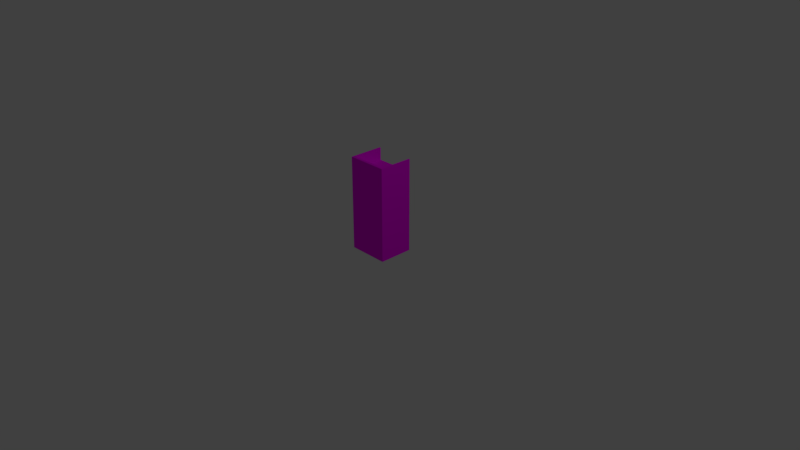 # Source: Regal_mittelschmal.blend  (saved by Blender 2.79.0; exported with 4.5.12 LTS)
import bpy
from mathutils import Matrix  # noqa: F401  (used for matrix-valued properties, if any)

bpy.ops.wm.read_factory_settings(use_empty=True)
scene = bpy.context.scene
scene.name = 'Scene'

# ---- collections
col_collection_1 = bpy.data.collections.new('Collection 1'); scene.collection.children.link(col_collection_1)

# ---- images (referenced by path relative to the original .blend; pixels are not part of the script)
import os
ASSET_DIR = os.environ.get("B2B_ASSET_DIR", "")  # directory of the original .blend (textures are referenced by path, not embedded)
HERE = os.path.dirname(os.path.abspath(__file__))  # packed textures are extracted next to this script under _unpacked/

def load_image(name, relpath, width, height, colorspace="sRGB"):
    """Load a texture the original file referenced (path relative to the .blend, or extracted next to this script)."""
    p = next((c for c in (os.path.join(HERE, relpath), os.path.join(ASSET_DIR, relpath)) if relpath and os.path.exists(c)), "")
    if p:
        img = bpy.data.images.load(p, check_existing=True)
        img.name = name
    else:  # same state as the original file: an image datablock whose file is absent (Cycles renders it pink)
        img = bpy.data.images.new(name, width, height)
        img.source = "FILE"
        img.filepath = "//" + (relpath or name)
    img.colorspace_settings.name = colorspace
    return img
img_wood_texture_vector_jpg = load_image('wood-texture-vector.jpg', 'wood-texture-vector.jpg', 1024, 1024, 'sRGB')

# ---- materials (node trees are filled in below, after node groups)
mat_material = bpy.data.materials.new('Material')
mat_material.alpha_threshold = 0.0
mat_material.roughness = 0.5

# ---- material node trees
mat_material.use_nodes = True; mat_material.node_tree.nodes.clear()
_N = mat_material.node_tree.nodes; _L = mat_material.node_tree.links
n0 = _N.new('ShaderNodeOutputMaterial'); n0.name = 'Material Output'; n0.location = (300, 300)
n1 = _N.new('ShaderNodeBsdfDiffuse'); n1.name = 'Diffuse BSDF'; n1.location = (-29, 343)
n2 = _N.new('ShaderNodeTexEnvironment'); n2.name = 'Environment Texture'; n2.location = (-324, 319)
n2.width = 140
n2.image = img_wood_texture_vector_jpg
_L.new(n1.outputs[0], n0.inputs[0])
_L.new(n2.outputs[0], n1.inputs[0])
n0.is_active_output = True

# ---- world
world_world = bpy.data.worlds.new('World'); scene.world = world_world
world_world.color = (0.05088, 0.05088, 0.05088)
world_world.use_sun_shadow = False
world_world.sun_shadow_jitter_overblur = 0.0
world_world.cycles.sampling_method = 'MANUAL'

# ---- cameras
cam_camera = bpy.data.cameras.new('Camera')
cam_camera.clip_end = 100.0
cam_camera.lens = 35.0
cam_camera.sensor_width = 32.0
cam_camera.sensor_height = 18.0
cam_camera.ortho_scale = 7.314
cam_camera.dof.focus_distance = 0.0

# ---- lights
light_lamp = bpy.data.lights.new('Lamp', 'POINT')
light_lamp.transmission_factor = 0.0
light_lamp.cutoff_distance = 30.0
light_lamp.energy = 100.0
light_lamp.shadow_buffer_clip_start = 1.001
light_lamp.shadow_soft_size = 0.1
light_lamp.shadow_maximum_resolution = 0.006
light_lamp.use_absolute_resolution = True

# ---- meshes
me_cube = bpy.data.meshes.new('Cube')
me_cube.from_pydata([(0.1212, 0.01909, 1.267), (0.1212, -0.01909, 1.267), (-0.1212, -0.01909, 1.267), (-0.1212, 0.01909, 1.267), (0.1212, 0.01909, 0.3437), (0.1212, 0.01909, 0.7118), (0.1212, 0.01909, 1.08), (-0.1212, 0.01909, 0.3437), (-0.1212, 0.01909, 0.7118), (-0.1212, 0.01909, 1.08), (0.1212, 0.01909, 1.1), (-0.1212, 0.01909, 1.1), (0.1212, 0.01909, 0.7318), (-0.1212, 0.01909, 0.7318), (0.1212, 0.01909, 0.3644), (-0.1212, 0.01909, 0.3644), (0.1212, 0.4491, 0.3437), (-0.1212, 0.4491, 0.3437), (0.1212, 0.4491, 0.3644), (-0.1212, 0.4491, 0.3644), (0.1212, 0.4491, 0.7118), (-0.1212, 0.4491, 0.7118), (0.1212, 0.4491, 0.7318), (-0.1212, 0.4491, 0.7318), (0.1212, 0.4491, 1.08), (-0.1212, 0.4491, 1.08), (0.1212, 0.4491, 1.1), (-0.1212, 0.4491, 1.1), (0.1212, 0.01909, 0.01706), (0.1212, -0.01909, 0.01706), (-0.1212, -0.01909, 0.01706), (-0.1212, 0.01909, 0.01706), (0.1297, 0.01909, 1.1), (0.1297, 0.01909, 1.267), (0.1297, -0.01909, 1.1), (0.1297, -0.01909, 1.267), (0.1297, 0.01909, 0.3437), (0.1297, -0.01909, 0.3437), (0.1297, 0.01909, 0.7118), (0.1297, -0.01909, 0.7118), (0.1297, 0.01909, 1.08), (0.1297, -0.01909, 1.08), (0.1297, 0.01909, 0.7318), (0.1297, -0.01909, 0.7318), (0.1297, 0.01909, 0.3644), (0.1297, -0.01909, 0.3644), (0.1297, 0.01909, 0.01706), (0.1297, -0.01909, 0.01706), (-0.1297, -0.01909, 1.1), (-0.1297, -0.01909, 1.267), (-0.1297, 0.01909, 1.1), (-0.1297, 0.01909, 1.267), (-0.1297, -0.01909, 0.3437), (-0.1297, 0.01909, 0.3437), (-0.1297, -0.01909, 0.7118), (-0.1297, 0.01909, 0.7118), (-0.1297, -0.01909, 1.08), (-0.1297, 0.01909, 1.08), (-0.1297, -0.01909, 0.7318), (-0.1297, 0.01909, 0.7318), (-0.1297, -0.01909, 0.3644), (-0.1297, 0.01909, 0.3644), (-0.1297, -0.01909, 0.01706), (-0.1297, 0.01909, 0.01706), (-0.1212, 0.4491, 1.1), (-0.1212, 0.4491, 1.267), (-0.1297, 0.4491, 1.267), (-0.1297, 0.4491, 1.1), (-0.1212, 0.4491, 1.08), (-0.1212, 0.4491, 0.7118), (-0.1212, 0.4491, 0.7318), (-0.1297, 0.4491, 0.7118), (-0.1212, 0.4491, 0.3437), (-0.1212, 0.4491, 0.3644), (-0.1297, 0.4491, 0.3644), (-0.1212, 0.4491, 0.01706), (-0.1297, 0.4491, 1.08), (-0.1297, 0.4491, 0.7318), (-0.1297, 0.4491, 0.3437), (-0.1297, 0.4491, 0.01706), (0.1212, 0.01909, 1.1), (0.1212, 0.01909, 1.267), (0.1297, 0.01909, 1.08), (0.1212, 0.01909, 1.08), (0.1297, 0.01909, 1.1), (0.1212, 0.01909, 0.7118), (0.1212, 0.01909, 0.7318), (0.1212, 0.01909, 0.3437), (0.1212, 0.01909, 0.3644), (0.1212, 0.01909, 0.01706), (0.1297, 0.01909, 0.01706), (0.1297, 0.01909, 1.267), (0.1297, 0.01909, 0.7118), (0.1297, 0.01909, 0.7318), (0.1297, 0.01909, 0.3437), (0.1297, 0.01909, 0.3644), (0.1212, 0.4491, 1.1), (0.1212, 0.4491, 1.267), (0.1297, 0.4491, 1.08), (0.1212, 0.4491, 1.08), (0.1297, 0.4491, 1.1), (0.1212, 0.4491, 0.7118), (0.1212, 0.4491, 0.7318), (0.1212, 0.4491, 0.3437), (0.1212, 0.4491, 0.3644), (0.1212, 0.4491, 0.01706), (0.1297, 0.4491, 0.01706), (0.1297, 0.4491, 1.267), (0.1297, 0.4491, 0.7118), (0.1297, 0.4491, 0.7318), (0.1297, 0.4491, 0.3437), (0.1297, 0.4491, 0.3644), (0.1297, -0.01909, -0.002938), (0.1212, -0.01909, -0.002938), (0.1212, 0.01909, -0.002938), (0.1297, 0.01909, -0.002938), (-0.1212, 0.01909, -0.002938), (-0.1212, -0.01909, -0.002938), (-0.1297, -0.01909, -0.002938), (-0.1297, 0.01909, -0.002938), (-0.1212, 0.4491, -0.002938), (-0.1297, 0.4491, -0.002938), (0.1212, 0.01909, -0.002938), (0.1297, 0.01909, -0.002938), (0.1212, 0.4491, -0.002938), (0.1297, 0.4491, -0.002938)], [], [(0, 3, 2, 1), (0, 1, 35, 33), (6, 9, 25, 24), (12, 5, 20, 22), (14, 4, 16, 18), (0, 10, 11, 3), (28, 4, 87, 89), (14, 5, 85, 88), (7, 31, 75, 72), (18, 16, 17, 19), (15, 14, 18, 19), (4, 7, 17, 16), (7, 15, 19, 17), (22, 20, 21, 23), (13, 12, 22, 23), (8, 13, 23, 21), (5, 8, 21, 20), (26, 24, 25, 27), (9, 11, 27, 25), (11, 10, 26, 27), (10, 6, 24, 26), (3, 11, 64, 65), (8, 5, 14, 15), (4, 14, 88, 87), (9, 6, 12, 13), (7, 4, 28, 31), (46, 47, 112, 115), (106, 90, 123, 125), (32, 33, 35, 34), (40, 32, 34, 41), (38, 42, 43, 39), (36, 44, 45, 37), (39, 45, 44, 38), (41, 43, 42, 40), (36, 37, 47, 46), (5, 12, 86, 85), (40, 42, 93, 82), (6, 10, 80, 83), (42, 38, 92, 93), (48, 49, 51, 50), (56, 48, 50, 57), (54, 58, 59, 55), (52, 60, 61, 53), (55, 61, 60, 54), (57, 59, 58, 56), (52, 53, 63, 62), (57, 50, 67, 76), (8, 15, 73, 69), (51, 3, 65, 66), (53, 61, 74, 78), (2, 3, 51, 49), (72, 75, 79, 78), (65, 64, 67, 66), (69, 73, 74, 71), (64, 68, 76, 67), (68, 70, 77, 76), (70, 69, 71, 77), (73, 72, 78, 74), (50, 51, 66, 67), (61, 55, 71, 74), (55, 59, 77, 71), (59, 57, 76, 77), (11, 9, 68, 64), (9, 13, 70, 68), (13, 8, 69, 70), (15, 7, 72, 73), (63, 53, 78, 79), (83, 80, 96, 99), (89, 87, 103, 105), (94, 90, 106, 110), (86, 83, 99, 102), (82, 93, 109, 98), (80, 81, 97, 96), (88, 85, 101, 104), (44, 36, 94, 95), (12, 6, 83, 86), (36, 46, 90, 94), (10, 0, 81, 80), (0, 33, 91, 81), (32, 40, 82, 84), (33, 32, 84, 91), (38, 44, 95, 92), (46, 28, 89, 90), (103, 104, 111, 110), (101, 102, 109, 108), (99, 96, 100, 98), (105, 103, 110, 106), (104, 101, 108, 111), (102, 99, 98, 109), (96, 97, 107, 100), (91, 84, 100, 107), (84, 82, 98, 100), (85, 86, 102, 101), (93, 92, 108, 109), (87, 88, 104, 103), (95, 94, 110, 111), (89, 28, 114, 122), (81, 91, 107, 97), (92, 95, 111, 108), (29, 28, 114, 113), (113, 114, 115, 112), (116, 119, 121, 120), (116, 117, 118, 119), (123, 122, 124, 125), (122, 114, 116, 120, 124), (75, 105, 124, 120), (90, 89, 122, 123), (62, 63, 119, 118), (63, 79, 121, 119), (28, 89, 105, 75, 31), (28, 46, 115, 114), (31, 30, 117, 116), (79, 75, 120, 121), (105, 106, 125, 124), (113, 114, 116, 117), (1, 2, 49, 48, 56, 58, 54, 60, 52, 62, 118, 117, 113, 112, 47, 37, 45, 39, 43, 41, 34, 35)])
_uv = me_cube.uv_layers.new(name='UVMap')
_uv.uv.foreach_set('vector', [0.3877, 0.3851, 0.3877, 0.6384, 0.3797, 0.6384, 0.3797, 0.3851, 0.3877, 0.3851, 0.3797, 0.3851, 0.3797, 0.3763, 0.3877, 0.3763, 0.6635, 0.3763, 0.6635, 0.6296, 0.573, 0.6296, 0.573, 0.3763, 0.2704, 0.8711, 0.2662, 0.8711, 0.2662, 0.7452, 0.2704, 0.7452, 0.2482, 0.7452, 0.2526, 0.7452, 0.2526, 0.8711, 0.2482, 0.8711, 0.4829, 0.3587, 0.4829, 0.3083, 0.6602, 0.3083, 0.6602, 0.3587, 0.0, 0.0, 0.0, 0.0, 0.0, 0.0, 0.0, 0.0, 0.0, 0.0, 0.0, 0.0, 0.0, 0.0, 0.0, 0.0, 0.1842, 0.6467, 0.1842, 0.7423, 0.0937, 0.7423, 0.0937, 0.6467, 0.6758, 0.3763, 0.6802, 0.3763, 0.6802, 0.6296, 0.6758, 0.6296, 0.4804, 0.8858, 0.4804, 0.6325, 0.5709, 0.6325, 0.5709, 0.8858, 0.4622, 0.6501, 0.4622, 0.9034, 0.3716, 0.9034, 0.3716, 0.6501, 0.2769, 0.8711, 0.2725, 0.8711, 0.2725, 0.7452, 0.2769, 0.7452, 0.6758, 0.6325, 0.68, 0.6325, 0.68, 0.8858, 0.6758, 0.8858, 0.4956, 0.2548, 0.4956, 0.001464, 0.5862, 0.001464, 0.5862, 0.2548, 0.2589, 0.8711, 0.2547, 0.8711, 0.2547, 0.7452, 0.2589, 0.7452, 0.6635, 0.6325, 0.6635, 0.8858, 0.573, 0.8858, 0.573, 0.6325, 0.6821, 0.6325, 0.6863, 0.6325, 0.6863, 0.8858, 0.6821, 0.8858, 0.01157, 0.877, 0.007365, 0.877, 0.007365, 0.7511, 0.01157, 0.7511, 0.4804, 0.6296, 0.4804, 0.3763, 0.5709, 0.3763, 0.5709, 0.6296, 0.005259, 0.877, 0.001053, 0.877, 0.001053, 0.7511, 0.005259, 0.7511, 0.1842, 0.3763, 0.1842, 0.4253, 0.0937, 0.4253, 0.0937, 0.3763, 0.6598, 0.673, 0.4824, 0.673, 0.4824, 0.5685, 0.6598, 0.5685, 0.0, 0.0, 0.0, 0.0, 0.0, 0.0, 0.0, 0.0, 0.6602, 0.4664, 0.4829, 0.4664, 0.4829, 0.3617, 0.6602, 0.3617, 0.6598, 0.5655, 0.4824, 0.5655, 0.4824, 0.4672, 0.6598, 0.4672, 0.8967, 0.6291, 0.8887, 0.6291, 0.8887, 0.6232, 0.8967, 0.6232, 0.9875, 0.6291, 0.897, 0.6291, 0.897, 0.6232, 0.9875, 0.6232, 0.8967, 0.946, 0.8967, 0.9951, 0.8887, 0.9951, 0.8887, 0.946, 0.8967, 0.9402, 0.8967, 0.946, 0.8887, 0.946, 0.8887, 0.9402, 0.8967, 0.8324, 0.8967, 0.8383, 0.8887, 0.8383, 0.8887, 0.8324, 0.8967, 0.7247, 0.8967, 0.7307, 0.8887, 0.7307, 0.8887, 0.7247, 0.8887, 0.8324, 0.8887, 0.7307, 0.8967, 0.7307, 0.8967, 0.8324, 0.8887, 0.9402, 0.8887, 0.8383, 0.8967, 0.8383, 0.8967, 0.9402, 0.8967, 0.7247, 0.8887, 0.7247, 0.8887, 0.6291, 0.8967, 0.6291, 0.0, 0.0, 0.0, 0.0, 0.0, 0.0, 0.0, 0.0, 0.0, 0.0, 0.0, 0.0, 0.0, 0.0, 0.0, 0.0, 0.0, 0.0, 0.0, 0.0, 0.0, 0.0, 0.0, 0.0, 0.0, 0.0, 0.0, 0.0, 0.0, 0.0, 0.0, 0.0, 0.6932, 0.9467, 0.6932, 0.9958, 0.6851, 0.9958, 0.6851, 0.9467, 0.6932, 0.9409, 0.6932, 0.9467, 0.6851, 0.9467, 0.6851, 0.9409, 0.6932, 0.8331, 0.6932, 0.839, 0.6851, 0.839, 0.6851, 0.8331, 0.6932, 0.7254, 0.6932, 0.7314, 0.6851, 0.7314, 0.6851, 0.7254, 0.6851, 0.8331, 0.6851, 0.7314, 0.6932, 0.7314, 0.6932, 0.8331, 0.6851, 0.9409, 0.6851, 0.839, 0.6932, 0.839, 0.6932, 0.9409, 0.6932, 0.7254, 0.6851, 0.7254, 0.6851, 0.6298, 0.6932, 0.6298, 0.6858, 0.9409, 0.6858, 0.9467, 0.5953, 0.9467, 0.5953, 0.9409, 0.1842, 0.5389, 0.1842, 0.6406, 0.0937, 0.6406, 0.0937, 0.5389, 0.3877, 0.6471, 0.3877, 0.6384, 0.4783, 0.6384, 0.4783, 0.6471, 0.6858, 0.7254, 0.6858, 0.7314, 0.5953, 0.7314, 0.5953, 0.7254, 0.3797, 0.6384, 0.3877, 0.6384, 0.3877, 0.6471, 0.3797, 0.6471, 0.2043, 0.2719, 0.2043, 0.3675, 0.198, 0.3675, 0.198, 0.2719, 0.2043, 0.001464, 0.2043, 0.05052, 0.198, 0.05052, 0.198, 0.001464, 0.2043, 0.1641, 0.2043, 0.2658, 0.198, 0.2658, 0.198, 0.1641, 0.2043, 0.05052, 0.2043, 0.05637, 0.198, 0.05637, 0.198, 0.05052, 0.2043, 0.05637, 0.2043, 0.1583, 0.198, 0.1583, 0.198, 0.05637, 0.2043, 0.1583, 0.2043, 0.1641, 0.198, 0.1641, 0.198, 0.1583, 0.2043, 0.2658, 0.2043, 0.2719, 0.198, 0.2719, 0.198, 0.2658, 0.6858, 0.9467, 0.6858, 0.9958, 0.5953, 0.9958, 0.5953, 0.9467, 0.6858, 0.7314, 0.6858, 0.8331, 0.5953, 0.8331, 0.5953, 0.7314, 0.6858, 0.8331, 0.6858, 0.839, 0.5953, 0.839, 0.5953, 0.8331, 0.6858, 0.839, 0.6858, 0.9409, 0.5953, 0.9409, 0.5953, 0.839, 0.1842, 0.4253, 0.1842, 0.4312, 0.0937, 0.4312, 0.0937, 0.4253, 0.1842, 0.4312, 0.1842, 0.5331, 0.0937, 0.5331, 0.0937, 0.4312, 0.1842, 0.5331, 0.1842, 0.5389, 0.0937, 0.5389, 0.0937, 0.5331, 0.1842, 0.6406, 0.1842, 0.6467, 0.0937, 0.6467, 0.0937, 0.6406, 0.6858, 0.6298, 0.6858, 0.7254, 0.5953, 0.7254, 0.5953, 0.6298, 0.2769, 0.6874, 0.2769, 0.6932, 0.1863, 0.6932, 0.1863, 0.6874, 0.2769, 0.3763, 0.2769, 0.4719, 0.1863, 0.4719, 0.1863, 0.3763, 0.897, 0.7247, 0.897, 0.6291, 0.9875, 0.6291, 0.9875, 0.7247, 0.2769, 0.5855, 0.2769, 0.6874, 0.1863, 0.6874, 0.1863, 0.5855, 0.897, 0.9402, 0.897, 0.8383, 0.9875, 0.8383, 0.9875, 0.9402, 0.2769, 0.6932, 0.2769, 0.7423, 0.1863, 0.7423, 0.1863, 0.6932, 0.2769, 0.4779, 0.2769, 0.5796, 0.1863, 0.5796, 0.1863, 0.4779, 0.0, 0.0, 0.0, 0.0, 0.0, 0.0, 0.0, 0.0, 0.0, 0.0, 0.0, 0.0, 0.0, 0.0, 0.0, 0.0, 0.0, 0.0, 0.0, 0.0, 0.0, 0.0, 0.0, 0.0, 0.0, 0.0, 0.0, 0.0, 0.0, 0.0, 0.0, 0.0, 0.0, 0.0, 0.0, 0.0, 0.0, 0.0, 0.0, 0.0, 0.0, 0.0, 0.0, 0.0, 0.0, 0.0, 0.0, 0.0, 0.0, 0.0, 0.0, 0.0, 0.0, 0.0, 0.0, 0.0, 0.0, 0.0, 0.0, 0.0, 0.0, 0.0, 0.0, 0.0, 0.0, 0.0, 0.0, 0.0, 0.0, 0.0, 0.0, 0.0, 0.3865, 0.2719, 0.3865, 0.2658, 0.3928, 0.2658, 0.3928, 0.2719, 0.3865, 0.1641, 0.3865, 0.1583, 0.3928, 0.1583, 0.3928, 0.1641, 0.3865, 0.05637, 0.3865, 0.05052, 0.3928, 0.05052, 0.3928, 0.05637, 0.3865, 0.3675, 0.3865, 0.2719, 0.3928, 0.2719, 0.3928, 0.3675, 0.3865, 0.2658, 0.3865, 0.1641, 0.3928, 0.1641, 0.3928, 0.2658, 0.3865, 0.1583, 0.3865, 0.05637, 0.3928, 0.05637, 0.3928, 0.1583, 0.3865, 0.05052, 0.3865, 0.001464, 0.3928, 0.001464, 0.3928, 0.05052, 0.897, 0.9951, 0.897, 0.946, 0.9875, 0.946, 0.9875, 0.9951, 0.897, 0.946, 0.897, 0.9402, 0.9875, 0.9402, 0.9875, 0.946, 0.2769, 0.5796, 0.2769, 0.5855, 0.1863, 0.5855, 0.1863, 0.5796, 0.897, 0.8383, 0.897, 0.8324, 0.9875, 0.8324, 0.9875, 0.8383, 0.2769, 0.4719, 0.2769, 0.4779, 0.1863, 0.4779, 0.1863, 0.4719, 0.897, 0.7307, 0.897, 0.7247, 0.9875, 0.7247, 0.9875, 0.7307, 0.0, 0.0, 0.0, 0.0, 0.0, 0.0, 0.0, 0.0, 0.2398, 0.7452, 0.2461, 0.7452, 0.2461, 0.8711, 0.2398, 0.8711, 0.897, 0.8324, 0.897, 0.7307, 0.9875, 0.7307, 0.9875, 0.8324, 0.4956, 0.2971, 0.4956, 0.2859, 0.4998, 0.2859, 0.4998, 0.2971, 0.5019, 0.2577, 0.5019, 0.2689, 0.4956, 0.2689, 0.4956, 0.2577, 0.287, 0.3851, 0.287, 0.3763, 0.3776, 0.3763, 0.3776, 0.3851, 0.287, 0.3851, 0.279, 0.3851, 0.279, 0.3763, 0.287, 0.3763, 0.287, 0.6471, 0.287, 0.6384, 0.3776, 0.6384, 0.3776, 0.6471, 0.287, 0.6384, 0.287, 0.6384, 0.287, 0.3851, 0.3776, 0.3851, 0.3776, 0.6384, 0.2043, 0.3675, 0.3865, 0.3675, 0.3865, 0.3733, 0.2043, 0.3733, 0.4998, 0.3, 0.4998, 0.3088, 0.4956, 0.3088, 0.4956, 0.3, 0.6932, 0.6298, 0.6851, 0.6298, 0.6851, 0.6239, 0.6932, 0.6239, 0.6858, 0.6298, 0.5953, 0.6298, 0.5953, 0.6239, 0.6858, 0.6239, 0.279, 0.6501, 0.279, 0.6501, 0.3695, 0.6501, 0.3695, 0.9034, 0.279, 0.9034, 0.4956, 0.3205, 0.4956, 0.3117, 0.4998, 0.3117, 0.4998, 0.3205, 0.4956, 0.283, 0.4956, 0.2718, 0.4998, 0.2718, 0.4998, 0.283, 0.198, 0.3675, 0.2043, 0.3675, 0.2043, 0.3733, 0.198, 0.3733, 0.3865, 0.3675, 0.3928, 0.3675, 0.3928, 0.3733, 0.3865, 0.3733, 0.4643, 0.6501, 0.4723, 0.6501, 0.4723, 0.9034, 0.4643, 0.9034, 0.8821, 0.9958, 0.6999, 0.9958, 0.6936, 0.9958, 0.6936, 0.9467, 0.6936, 0.9409, 0.6936, 0.839, 0.6936, 0.8331, 0.6936, 0.7314, 0.6936, 0.7254, 0.6936, 0.6298, 0.6936, 0.6239, 0.6999, 0.6239, 0.8821, 0.6239, 0.8884, 0.6239, 0.8884, 0.6298, 0.8884, 0.7254, 0.8884, 0.7314, 0.8884, 0.8331, 0.8884, 0.839, 0.8884, 0.9409, 0.8884, 0.9467, 0.8884, 0.9958])
me_cube.materials.append(mat_material)
me_cube.use_remesh_preserve_volume = False
me_cube.use_remesh_preserve_attributes = False
me_cube.use_mirror_vertex_groups = False
me_cube.update()

# ---- objects
ob_cube = bpy.data.objects.new('Cube', me_cube)
ob_lamp = bpy.data.objects.new('Lamp', light_lamp)
ob_camera = bpy.data.objects.new('Camera', cam_camera)

# ---- transforms, parenting, visibility, modifiers, constraints
ob_cube.location = (0.0, 0.0, 0.0)
ob_cube.scale = (2.126, 1.0, 1.0)
ob_cube.lock_rotations_4d = False
ob_cube.empty_display_type = 'ARROWS'
ob_cube.lineart.crease_threshold = 0.0
ob_lamp.location = (4.076, 1.005, 5.904)
ob_lamp.rotation_euler = (0.6503, 0.05522, 1.866)
ob_lamp.lock_rotations_4d = False
ob_lamp.empty_display_type = 'ARROWS'
ob_lamp.color = (0.0, 0.0, 0.0, 0.0)
ob_lamp.lineart.crease_threshold = 0.0
ob_camera.location = (7.481, -6.508, 5.344)
ob_camera.rotation_euler = (1.109, 0.0, 0.8149)
ob_camera.lock_rotations_4d = False
ob_camera.empty_display_type = 'ARROWS'
ob_camera.color = (0.0, 0.0, 0.0, 0.0)
ob_camera.display_type = 'WIRE'
ob_camera.lineart.crease_threshold = 0.0

# ---- collection membership
col_collection_1.objects.link(ob_cube)
col_collection_1.objects.link(ob_lamp)
col_collection_1.objects.link(ob_camera)

# ---- scene / render settings (as saved in the file)
scene.camera = ob_camera
scene.frame_start = 1; scene.frame_end = 250; scene.frame_set(1)
scene.render.engine = 'CYCLES'
scene.render.resolution_percentage = 50
scene.render.dither_intensity = 0.0
scene.cycles.use_denoising = False
scene.cycles.samples = 128
scene.cycles.sampling_pattern = 'TABULATED_SOBOL'
scene.cycles.use_adaptive_sampling = False
scene.cycles.use_light_tree = False
scene.cycles.blur_glossy = 0.0
scene.cycles.sample_clamp_indirect = 0.0
scene.view_settings.view_transform = 'Standard'
bpy.context.view_layer.update()
